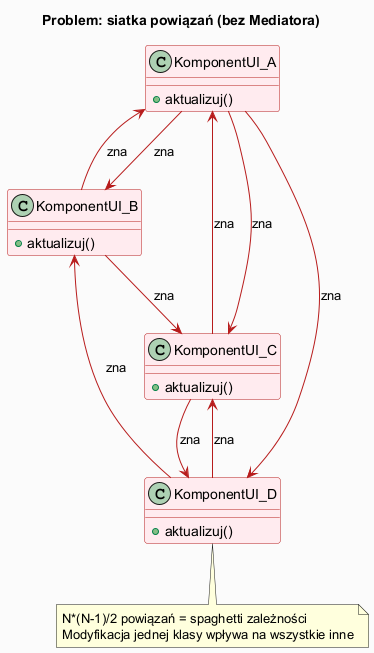

The diagram above was rendered by PlantUML. Its source (embedded in the PNG):
@startuml mediator_problem
skinparam backgroundColor #FAFAFA
skinparam classBorderColor #B71C1C
skinparam classBackgroundColor #FFEBEE
skinparam arrowColor #B71C1C
skinparam titleFontSize 14

title Problem: siatka powiązań (bez Mediatora)

class KomponentUI_A {
  + aktualizuj()
}
class KomponentUI_B {
  + aktualizuj()
}
class KomponentUI_C {
  + aktualizuj()
}
class KomponentUI_D {
  + aktualizuj()
}

KomponentUI_A --> KomponentUI_B : zna
KomponentUI_A --> KomponentUI_C : zna
KomponentUI_A --> KomponentUI_D : zna
KomponentUI_B --> KomponentUI_A : zna
KomponentUI_B --> KomponentUI_C : zna
KomponentUI_C --> KomponentUI_A : zna
KomponentUI_C --> KomponentUI_D : zna
KomponentUI_D --> KomponentUI_B : zna
KomponentUI_D --> KomponentUI_C : zna

note bottom : N*(N-1)/2 powiązań = spaghetti zależności\nModyfikacja jednej klasy wpływa na wszystkie inne

@enduml